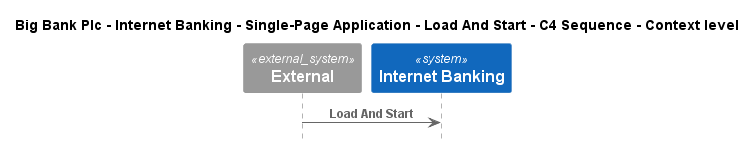

The diagram above was rendered by PlantUML. Its source (embedded in the PNG):
@startuml
!include ..\..\..\..\..\..\..\.c4s\C4_Sequence.puml

title Big Bank Plc - Internet Banking - Single-Page Application - Load And Start - C4 Sequence - Context level

System_Ext(C4InterFlow.SoftwareSystems.ExternalSystem, "External", "")
System(BigBankPlc.SoftwareSystems.InternetBanking, "Internet Banking", "Provided Internet Banking services")

Rel(C4InterFlow.SoftwareSystems.ExternalSystem, BigBankPlc.SoftwareSystems.InternetBanking, "Load And Start")


@enduml